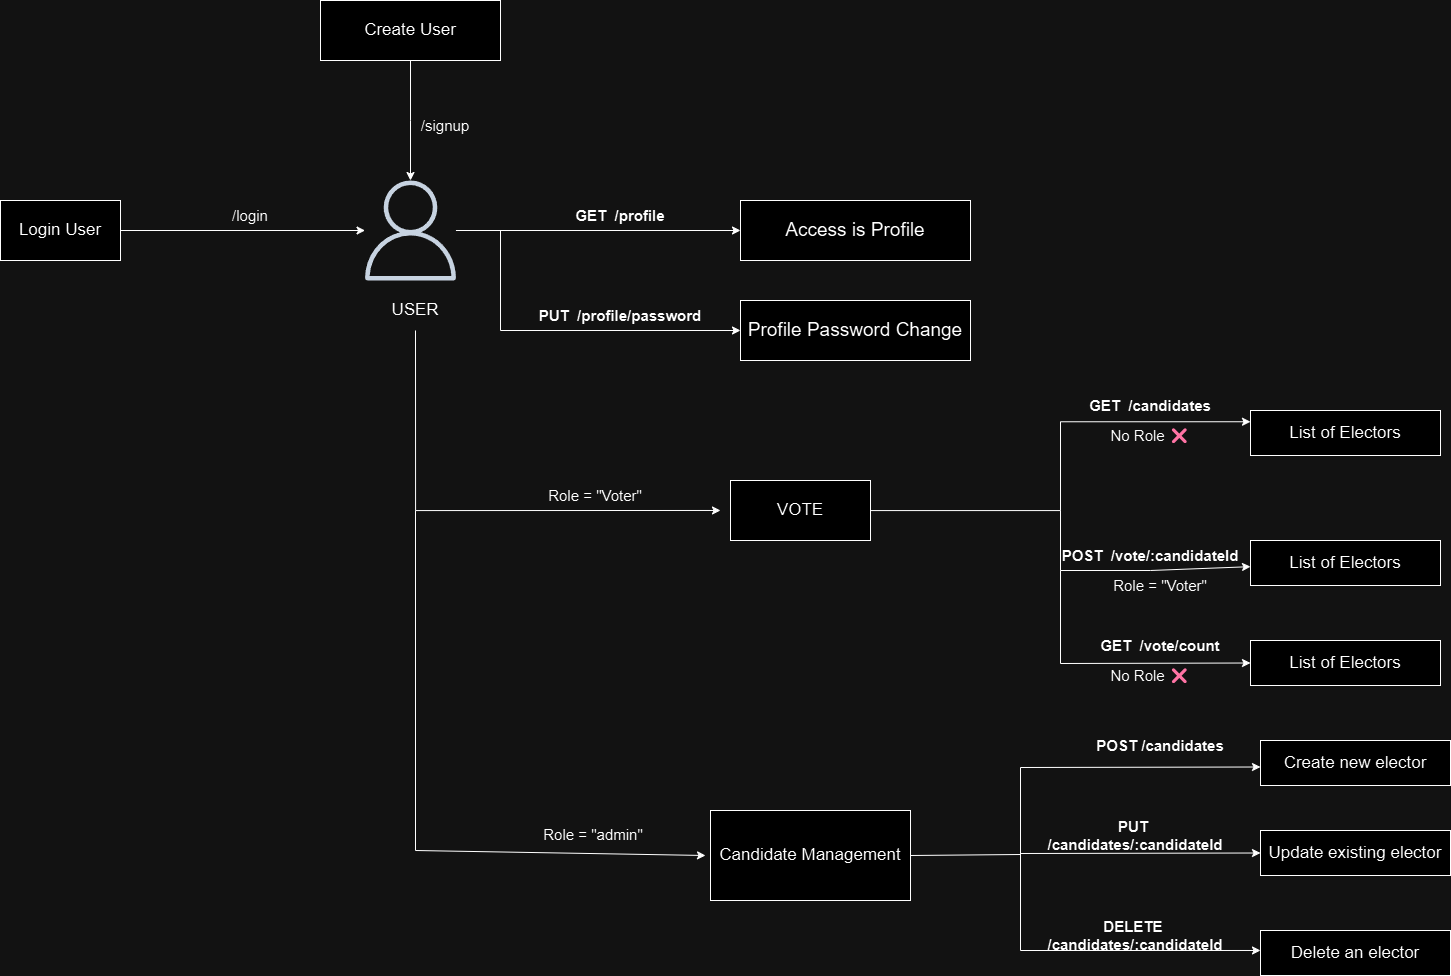

The diagram above was exported from draw.io. Its source (the exported page's mxGraphModel, read from the mxfile embedded in the PNG):
<mxGraphModel dx="2186" dy="823" grid="1" gridSize="10" guides="1" tooltips="1" connect="1" arrows="1" fold="1" page="1" pageScale="1" pageWidth="850" pageHeight="1100" math="0" shadow="0">
  <root>
    <mxCell id="0" />
    <mxCell id="1" parent="0" />
    <mxCell id="lKPiT6gkXhK_B-LPUXwg-6" style="edgeStyle=orthogonalEdgeStyle;rounded=0;orthogonalLoop=1;jettySize=auto;html=1;" parent="1" source="lKPiT6gkXhK_B-LPUXwg-1" target="lKPiT6gkXhK_B-LPUXwg-5" edge="1">
      <mxGeometry relative="1" as="geometry" />
    </mxCell>
    <mxCell id="lKPiT6gkXhK_B-LPUXwg-1" value="Login User" style="rounded=0;whiteSpace=wrap;html=1;fontSize=17;" parent="1" vertex="1">
      <mxGeometry x="-10" y="210" width="120" height="60" as="geometry" />
    </mxCell>
    <mxCell id="lKPiT6gkXhK_B-LPUXwg-10" style="edgeStyle=orthogonalEdgeStyle;rounded=0;orthogonalLoop=1;jettySize=auto;html=1;entryX=0;entryY=0.5;entryDx=0;entryDy=0;" parent="1" source="lKPiT6gkXhK_B-LPUXwg-5" target="lKPiT6gkXhK_B-LPUXwg-8" edge="1">
      <mxGeometry relative="1" as="geometry">
        <Array as="points" />
      </mxGeometry>
    </mxCell>
    <mxCell id="lKPiT6gkXhK_B-LPUXwg-5" value="" style="sketch=0;outlineConnect=0;fontColor=#232F3E;gradientColor=none;fillColor=#232F3D;strokeColor=none;dashed=0;verticalLabelPosition=bottom;verticalAlign=top;align=center;html=1;fontSize=12;fontStyle=0;aspect=fixed;pointerEvents=1;shape=mxgraph.aws4.user;" parent="1" vertex="1">
      <mxGeometry x="350" y="190" width="100" height="100" as="geometry" />
    </mxCell>
    <mxCell id="lKPiT6gkXhK_B-LPUXwg-8" value="Access is Profile" style="rounded=0;whiteSpace=wrap;html=1;fontSize=19;" parent="1" vertex="1">
      <mxGeometry x="730" y="210" width="230" height="60" as="geometry" />
    </mxCell>
    <mxCell id="lKPiT6gkXhK_B-LPUXwg-9" value="Profile Password Change" style="rounded=0;whiteSpace=wrap;html=1;fontSize=19;" parent="1" vertex="1">
      <mxGeometry x="730" y="310" width="230" height="60" as="geometry" />
    </mxCell>
    <mxCell id="lKPiT6gkXhK_B-LPUXwg-15" style="edgeStyle=orthogonalEdgeStyle;rounded=0;orthogonalLoop=1;jettySize=auto;html=1;" parent="1" source="lKPiT6gkXhK_B-LPUXwg-13" target="lKPiT6gkXhK_B-LPUXwg-5" edge="1">
      <mxGeometry relative="1" as="geometry" />
    </mxCell>
    <mxCell id="lKPiT6gkXhK_B-LPUXwg-13" value="Create User" style="rounded=0;whiteSpace=wrap;html=1;fontSize=17;" parent="1" vertex="1">
      <mxGeometry x="310" y="10" width="180" height="60" as="geometry" />
    </mxCell>
    <mxCell id="lKPiT6gkXhK_B-LPUXwg-16" value="/signup" style="text;html=1;align=center;verticalAlign=middle;whiteSpace=wrap;rounded=0;fontSize=15;" parent="1" vertex="1">
      <mxGeometry x="390" y="120" width="90" height="30" as="geometry" />
    </mxCell>
    <mxCell id="lKPiT6gkXhK_B-LPUXwg-17" value="&lt;b&gt;GET&amp;nbsp; /profile&lt;/b&gt;" style="text;html=1;align=center;verticalAlign=middle;whiteSpace=wrap;rounded=0;fontSize=15;" parent="1" vertex="1">
      <mxGeometry x="500" y="210" width="220" height="30" as="geometry" />
    </mxCell>
    <mxCell id="lKPiT6gkXhK_B-LPUXwg-20" value="&lt;b&gt;PUT&amp;nbsp; /profile/password&lt;/b&gt;" style="text;html=1;align=center;verticalAlign=middle;whiteSpace=wrap;rounded=0;fontSize=15;" parent="1" vertex="1">
      <mxGeometry x="500" y="310" width="220" height="30" as="geometry" />
    </mxCell>
    <mxCell id="lKPiT6gkXhK_B-LPUXwg-27" style="edgeStyle=orthogonalEdgeStyle;rounded=0;orthogonalLoop=1;jettySize=auto;html=1;" parent="1" edge="1">
      <mxGeometry relative="1" as="geometry">
        <mxPoint x="710" y="519.97" as="targetPoint" />
        <Array as="points">
          <mxPoint x="405" y="519.97" />
        </Array>
        <mxPoint x="405" y="339.97" as="sourcePoint" />
      </mxGeometry>
    </mxCell>
    <mxCell id="lKPiT6gkXhK_B-LPUXwg-22" value="USER" style="text;html=1;align=center;verticalAlign=middle;whiteSpace=wrap;rounded=0;fontSize=17;" parent="1" vertex="1">
      <mxGeometry x="370" y="300" width="70" height="40" as="geometry" />
    </mxCell>
    <mxCell id="lKPiT6gkXhK_B-LPUXwg-23" value="/login" style="text;html=1;align=center;verticalAlign=middle;whiteSpace=wrap;rounded=0;fontSize=15;" parent="1" vertex="1">
      <mxGeometry x="190" y="210" width="100" height="30" as="geometry" />
    </mxCell>
    <mxCell id="lKPiT6gkXhK_B-LPUXwg-25" value="" style="endArrow=classic;html=1;rounded=0;entryX=0;entryY=0.5;entryDx=0;entryDy=0;" parent="1" target="lKPiT6gkXhK_B-LPUXwg-9" edge="1">
      <mxGeometry width="50" height="50" relative="1" as="geometry">
        <mxPoint x="490" y="240" as="sourcePoint" />
        <mxPoint x="450" y="370" as="targetPoint" />
        <Array as="points">
          <mxPoint x="490" y="340" />
        </Array>
      </mxGeometry>
    </mxCell>
    <mxCell id="lKPiT6gkXhK_B-LPUXwg-32" style="edgeStyle=orthogonalEdgeStyle;rounded=0;orthogonalLoop=1;jettySize=auto;html=1;entryX=0;entryY=0.25;entryDx=0;entryDy=0;" parent="1" source="lKPiT6gkXhK_B-LPUXwg-26" target="lKPiT6gkXhK_B-LPUXwg-29" edge="1">
      <mxGeometry relative="1" as="geometry">
        <Array as="points">
          <mxPoint x="1050" y="520" />
          <mxPoint x="1050" y="431" />
        </Array>
      </mxGeometry>
    </mxCell>
    <mxCell id="lKPiT6gkXhK_B-LPUXwg-26" value="VOTE" style="rounded=0;whiteSpace=wrap;html=1;fontSize=17;" parent="1" vertex="1">
      <mxGeometry x="720" y="490" width="140" height="60" as="geometry" />
    </mxCell>
    <mxCell id="lKPiT6gkXhK_B-LPUXwg-28" value="Role = &quot;Voter&quot;" style="text;html=1;align=center;verticalAlign=middle;whiteSpace=wrap;rounded=0;fontSize=15;" parent="1" vertex="1">
      <mxGeometry x="520" y="490" width="130" height="30" as="geometry" />
    </mxCell>
    <mxCell id="lKPiT6gkXhK_B-LPUXwg-29" value="List of Electors" style="rounded=0;whiteSpace=wrap;html=1;fontSize=17;" parent="1" vertex="1">
      <mxGeometry x="1240" y="420" width="190" height="45" as="geometry" />
    </mxCell>
    <mxCell id="lKPiT6gkXhK_B-LPUXwg-30" value="List of Electors" style="rounded=0;whiteSpace=wrap;html=1;fontSize=17;" parent="1" vertex="1">
      <mxGeometry x="1240" y="550" width="190" height="45" as="geometry" />
    </mxCell>
    <mxCell id="lKPiT6gkXhK_B-LPUXwg-31" value="List of Electors" style="rounded=0;whiteSpace=wrap;html=1;fontSize=17;" parent="1" vertex="1">
      <mxGeometry x="1240" y="650" width="190" height="45" as="geometry" />
    </mxCell>
    <mxCell id="lKPiT6gkXhK_B-LPUXwg-33" value="" style="endArrow=classic;html=1;rounded=0;" parent="1" target="lKPiT6gkXhK_B-LPUXwg-30" edge="1">
      <mxGeometry width="50" height="50" relative="1" as="geometry">
        <mxPoint x="1050" y="520" as="sourcePoint" />
        <mxPoint x="1220" y="580" as="targetPoint" />
        <Array as="points">
          <mxPoint x="1050" y="580" />
          <mxPoint x="1140" y="580" />
        </Array>
      </mxGeometry>
    </mxCell>
    <mxCell id="lKPiT6gkXhK_B-LPUXwg-36" value="" style="endArrow=classic;html=1;rounded=0;entryX=0;entryY=0.5;entryDx=0;entryDy=0;" parent="1" target="lKPiT6gkXhK_B-LPUXwg-31" edge="1">
      <mxGeometry width="50" height="50" relative="1" as="geometry">
        <mxPoint x="1050" y="580" as="sourcePoint" />
        <mxPoint x="1020" y="400" as="targetPoint" />
        <Array as="points">
          <mxPoint x="1050" y="673" />
        </Array>
      </mxGeometry>
    </mxCell>
    <mxCell id="lKPiT6gkXhK_B-LPUXwg-37" value="&lt;b&gt;GET&amp;nbsp; /candidates&lt;/b&gt;" style="text;html=1;align=center;verticalAlign=middle;whiteSpace=wrap;rounded=0;fontSize=15;" parent="1" vertex="1">
      <mxGeometry x="1030" y="400" width="220" height="30" as="geometry" />
    </mxCell>
    <mxCell id="lKPiT6gkXhK_B-LPUXwg-38" value="&lt;b&gt;POST&amp;nbsp; /vote/:candidateId&lt;/b&gt;" style="text;html=1;align=center;verticalAlign=middle;whiteSpace=wrap;rounded=0;fontSize=15;" parent="1" vertex="1">
      <mxGeometry x="1030" y="550" width="220" height="30" as="geometry" />
    </mxCell>
    <mxCell id="lKPiT6gkXhK_B-LPUXwg-39" value="&lt;b&gt;GET&amp;nbsp; /vote/count&lt;/b&gt;" style="text;html=1;align=center;verticalAlign=middle;whiteSpace=wrap;rounded=0;fontSize=15;" parent="1" vertex="1">
      <mxGeometry x="1040" y="640" width="220" height="30" as="geometry" />
    </mxCell>
    <mxCell id="lKPiT6gkXhK_B-LPUXwg-41" value="No Role ❌" style="text;html=1;align=center;verticalAlign=middle;whiteSpace=wrap;rounded=0;fontSize=15;" parent="1" vertex="1">
      <mxGeometry x="1075" y="670" width="130" height="30" as="geometry" />
    </mxCell>
    <mxCell id="lKPiT6gkXhK_B-LPUXwg-42" value="Candidate Management" style="rounded=0;whiteSpace=wrap;html=1;fontSize=17;" parent="1" vertex="1">
      <mxGeometry x="700" y="820" width="200" height="90" as="geometry" />
    </mxCell>
    <mxCell id="lKPiT6gkXhK_B-LPUXwg-45" value="Role = &quot;admin&quot;" style="text;html=1;align=center;verticalAlign=middle;whiteSpace=wrap;rounded=0;fontSize=15;" parent="1" vertex="1">
      <mxGeometry x="518" y="829" width="130" height="30" as="geometry" />
    </mxCell>
    <mxCell id="lKPiT6gkXhK_B-LPUXwg-47" value="Create new elector" style="rounded=0;whiteSpace=wrap;html=1;fontSize=17;" parent="1" vertex="1">
      <mxGeometry x="1250" y="750" width="190" height="45" as="geometry" />
    </mxCell>
    <mxCell id="lKPiT6gkXhK_B-LPUXwg-48" value="Update existing elector" style="rounded=0;whiteSpace=wrap;html=1;fontSize=17;" parent="1" vertex="1">
      <mxGeometry x="1250" y="840" width="190" height="45" as="geometry" />
    </mxCell>
    <mxCell id="lKPiT6gkXhK_B-LPUXwg-49" value="Delete an elector" style="rounded=0;whiteSpace=wrap;html=1;fontSize=17;" parent="1" vertex="1">
      <mxGeometry x="1250" y="940" width="190" height="45" as="geometry" />
    </mxCell>
    <mxCell id="lKPiT6gkXhK_B-LPUXwg-50" value="" style="endArrow=classic;html=1;rounded=0;entryX=0;entryY=0.5;entryDx=0;entryDy=0;" parent="1" edge="1">
      <mxGeometry width="50" height="50" relative="1" as="geometry">
        <mxPoint x="405" y="520" as="sourcePoint" />
        <mxPoint x="695" y="865" as="targetPoint" />
        <Array as="points">
          <mxPoint x="405" y="860" />
        </Array>
      </mxGeometry>
    </mxCell>
    <mxCell id="lKPiT6gkXhK_B-LPUXwg-51" value="" style="endArrow=classic;html=1;rounded=0;entryX=0;entryY=0.5;entryDx=0;entryDy=0;exitX=1;exitY=0.5;exitDx=0;exitDy=0;" parent="1" source="lKPiT6gkXhK_B-LPUXwg-42" edge="1">
      <mxGeometry width="50" height="50" relative="1" as="geometry">
        <mxPoint x="901" y="862.8399999999999" as="sourcePoint" />
        <mxPoint x="1250" y="776.5" as="targetPoint" />
        <Array as="points">
          <mxPoint x="1010" y="864" />
          <mxPoint x="1010" y="777" />
        </Array>
      </mxGeometry>
    </mxCell>
    <mxCell id="lKPiT6gkXhK_B-LPUXwg-53" value="" style="endArrow=classic;html=1;rounded=0;entryX=0;entryY=0.5;entryDx=0;entryDy=0;" parent="1" target="lKPiT6gkXhK_B-LPUXwg-48" edge="1">
      <mxGeometry width="50" height="50" relative="1" as="geometry">
        <mxPoint x="1010" y="863" as="sourcePoint" />
        <mxPoint x="940" y="690" as="targetPoint" />
      </mxGeometry>
    </mxCell>
    <mxCell id="lKPiT6gkXhK_B-LPUXwg-54" value="" style="endArrow=classic;html=1;rounded=0;entryX=0;entryY=0.444;entryDx=0;entryDy=0;entryPerimeter=0;" parent="1" target="lKPiT6gkXhK_B-LPUXwg-49" edge="1">
      <mxGeometry width="50" height="50" relative="1" as="geometry">
        <mxPoint x="1010" y="860" as="sourcePoint" />
        <mxPoint x="1240" y="960" as="targetPoint" />
        <Array as="points">
          <mxPoint x="1010" y="960" />
        </Array>
      </mxGeometry>
    </mxCell>
    <mxCell id="lKPiT6gkXhK_B-LPUXwg-55" value="&lt;b&gt;POST /candidates&lt;/b&gt;" style="text;html=1;align=center;verticalAlign=middle;whiteSpace=wrap;rounded=0;fontSize=15;" parent="1" vertex="1">
      <mxGeometry x="1040" y="740" width="220" height="30" as="geometry" />
    </mxCell>
    <mxCell id="lKPiT6gkXhK_B-LPUXwg-56" value="&lt;b&gt;PUT&amp;nbsp; /candidates/:candidateId&lt;/b&gt;" style="text;html=1;align=center;verticalAlign=middle;whiteSpace=wrap;rounded=0;fontSize=15;" parent="1" vertex="1">
      <mxGeometry x="1030" y="820" width="190" height="50" as="geometry" />
    </mxCell>
    <mxCell id="lKPiT6gkXhK_B-LPUXwg-57" value="&lt;b&gt;DELETE&amp;nbsp; /candidates/:candidateId&lt;/b&gt;" style="text;html=1;align=center;verticalAlign=middle;whiteSpace=wrap;rounded=0;fontSize=15;" parent="1" vertex="1">
      <mxGeometry x="1020" y="920" width="210" height="50" as="geometry" />
    </mxCell>
    <mxCell id="lKPiT6gkXhK_B-LPUXwg-58" value="Role = &quot;Voter&quot;" style="text;html=1;align=center;verticalAlign=middle;whiteSpace=wrap;rounded=0;fontSize=15;" parent="1" vertex="1">
      <mxGeometry x="1085" y="580" width="130" height="30" as="geometry" />
    </mxCell>
    <mxCell id="lKPiT6gkXhK_B-LPUXwg-59" value="No Role ❌" style="text;html=1;align=center;verticalAlign=middle;whiteSpace=wrap;rounded=0;fontSize=15;" parent="1" vertex="1">
      <mxGeometry x="1075" y="430" width="130" height="30" as="geometry" />
    </mxCell>
  </root>
</mxGraphModel>